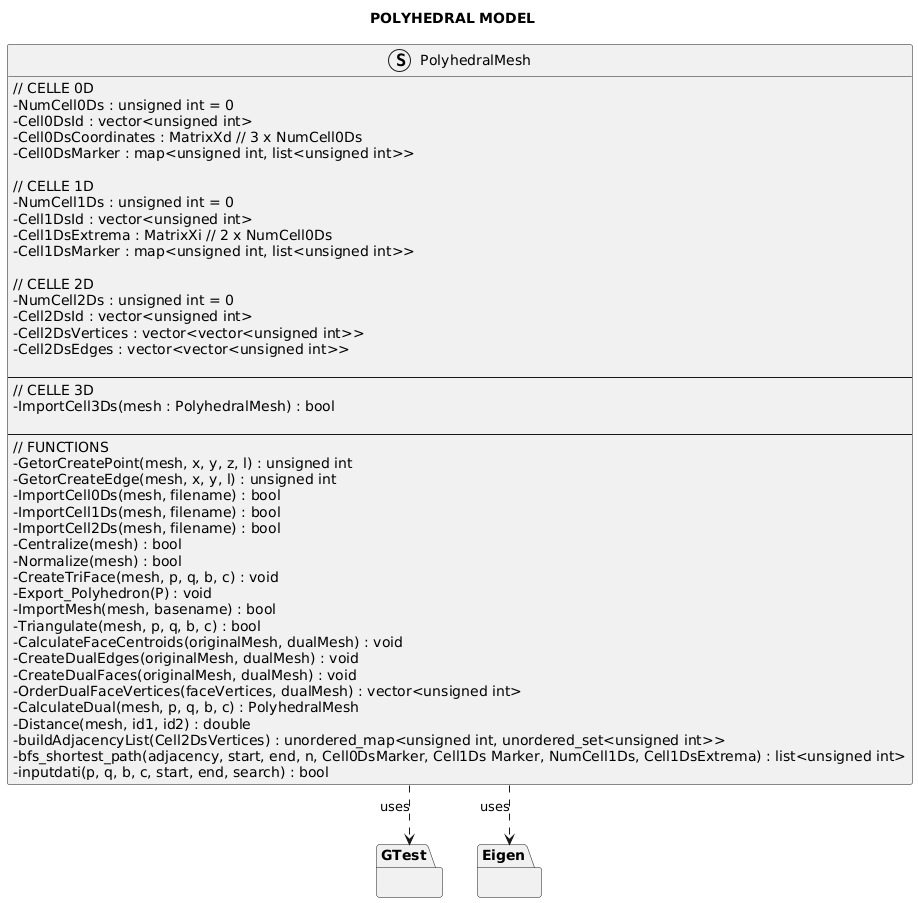

The diagram above was rendered by PlantUML. Its source (embedded in the PNG):
@startuml
skinparam classAttributeIconSize 0
skinparam linetype ortho
title <b>POLYHEDRAL MODEL

struct PolyhedralMesh {
    // CELLE 0D
    -NumCell0Ds : unsigned int = 0
    -Cell0DsId : vector<unsigned int>
    -Cell0DsCoordinates : MatrixXd // 3 x NumCell0Ds
    -Cell0DsMarker : map<unsigned int, list<unsigned int>>

    // CELLE 1D
    -NumCell1Ds : unsigned int = 0
    -Cell1DsId : vector<unsigned int>
    -Cell1DsExtrema : MatrixXi // 2 x NumCell0Ds
    -Cell1DsMarker : map<unsigned int, list<unsigned int>>

    // CELLE 2D
    -NumCell2Ds : unsigned int = 0
    -Cell2DsId : vector<unsigned int>
    -Cell2DsVertices : vector<vector<unsigned int>>
    -Cell2DsEdges : vector<vector<unsigned int>>
    
    --
    // CELLE 3D
    -ImportCell3Ds(mesh : PolyhedralMesh) : bool

    --
    // FUNCTIONS
    -GetorCreatePoint(mesh, x, y, z, l) : unsigned int
    -GetorCreateEdge(mesh, x, y, l) : unsigned int
    -ImportCell0Ds(mesh, filename) : bool
    -ImportCell1Ds(mesh, filename) : bool
    -ImportCell2Ds(mesh, filename) : bool
    -Centralize(mesh) : bool
    -Normalize(mesh) : bool
    -CreateTriFace(mesh, p, q, b, c) : void
    -Export_Polyhedron(P) : void
    -ImportMesh(mesh, basename) : bool
    -Triangulate(mesh, p, q, b, c) : bool
    -CalculateFaceCentroids(originalMesh, dualMesh) : void
    -CreateDualEdges(originalMesh, dualMesh) : void
    -CreateDualFaces(originalMesh, dualMesh) : void
    -OrderDualFaceVertices(faceVertices, dualMesh) : vector<unsigned int>
    -CalculateDual(mesh, p, q, b, c) : PolyhedralMesh
    -Distance(mesh, id1, id2) : double
    -buildAdjacencyList(Cell2DsVertices) : unordered_map<unsigned int, unordered_set<unsigned int>>
    -bfs_shortest_path(adjacency, start, end, n, Cell0DsMarker, Cell1Ds Marker, NumCell1Ds, Cell1DsExtrema) : list<unsigned int>
    -inputdati(p, q, b, c, start, end, search) : bool
}

package "GTest" {
    
}

package "Eigen" {
   
}

PolyhedralMesh ..> GTest : "uses"
PolyhedralMesh ..> Eigen : "uses"
@enduml